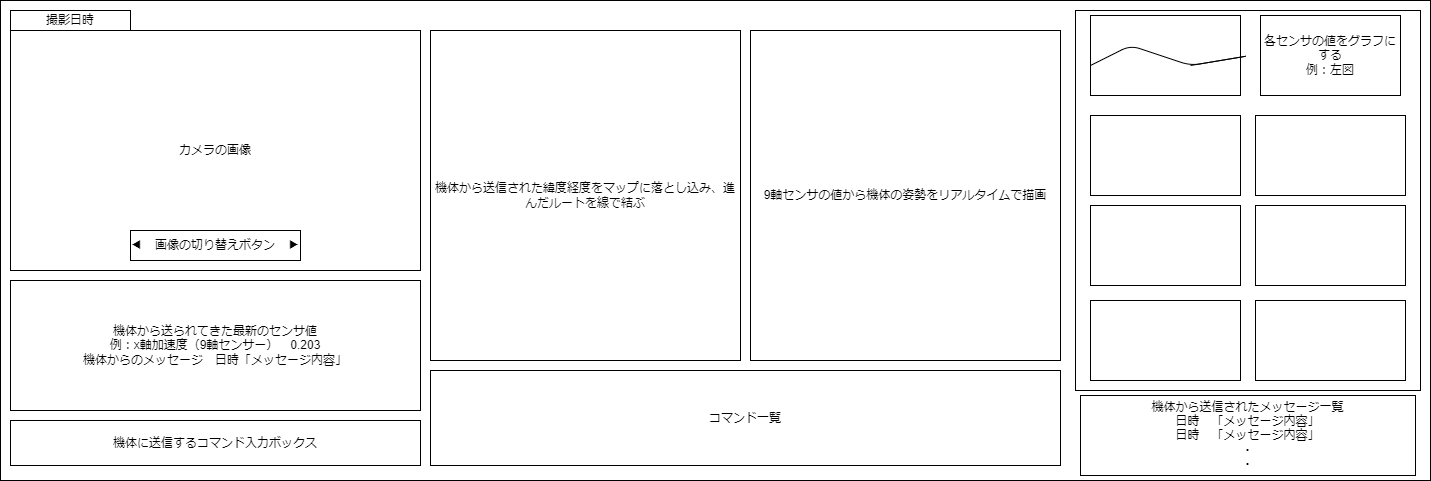

The diagram above was exported from draw.io. Its source (the exported page's mxGraphModel, read from the mxfile embedded in the PNG):
<mxGraphModel dx="1418" dy="820" grid="1" gridSize="10" guides="1" tooltips="1" connect="1" arrows="1" fold="1" page="1" pageScale="1" pageWidth="827" pageHeight="1169" math="0" shadow="0">
  <root>
    <mxCell id="0" />
    <mxCell id="1" parent="0" />
    <mxCell id="2" value="" style="rounded=0;whiteSpace=wrap;html=1;" parent="1" vertex="1">
      <mxGeometry x="40" y="150" width="1430" height="480" as="geometry" />
    </mxCell>
    <mxCell id="3" value="カメラの画像" style="rounded=0;whiteSpace=wrap;html=1;" parent="1" vertex="1">
      <mxGeometry x="50" y="180" width="410" height="240" as="geometry" />
    </mxCell>
    <mxCell id="4" value="撮影日時" style="rounded=0;whiteSpace=wrap;html=1;" parent="1" vertex="1">
      <mxGeometry x="50" y="160" width="120" height="20" as="geometry" />
    </mxCell>
    <mxCell id="5" value="機体に送信するコマンド入力ボックス" style="rounded=0;whiteSpace=wrap;html=1;" parent="1" vertex="1">
      <mxGeometry x="50" y="570" width="410" height="45" as="geometry" />
    </mxCell>
    <mxCell id="6" value="機体から送られてきた最新のセンサ値&lt;br&gt;例：x軸加速度（9軸センサー）　0.203&lt;br&gt;機体からのメッセージ　日時「メッセージ内容」" style="rounded=0;whiteSpace=wrap;html=1;" parent="1" vertex="1">
      <mxGeometry x="50" y="430" width="410" height="130" as="geometry" />
    </mxCell>
    <mxCell id="7" value="" style="rounded=0;whiteSpace=wrap;html=1;" parent="1" vertex="1">
      <mxGeometry x="1115" y="160" width="345" height="380" as="geometry" />
    </mxCell>
    <mxCell id="8" value="" style="rounded=0;whiteSpace=wrap;html=1;" parent="1" vertex="1">
      <mxGeometry x="1130" y="165" width="150" height="80" as="geometry" />
    </mxCell>
    <mxCell id="9" value="各センサの値をグラフにする&lt;br&gt;例：左図" style="rounded=0;whiteSpace=wrap;html=1;" parent="1" vertex="1">
      <mxGeometry x="1300" y="165" width="140" height="80" as="geometry" />
    </mxCell>
    <mxCell id="11" value="" style="endArrow=none;html=1;" parent="1" edge="1">
      <mxGeometry width="50" height="50" relative="1" as="geometry">
        <mxPoint x="1130" y="215" as="sourcePoint" />
        <mxPoint x="1230" y="215" as="targetPoint" />
        <Array as="points">
          <mxPoint x="1170" y="195" />
          <mxPoint x="1230" y="215" />
          <mxPoint x="1290" y="205" />
        </Array>
      </mxGeometry>
    </mxCell>
    <mxCell id="12" value="" style="rounded=0;whiteSpace=wrap;html=1;" parent="1" vertex="1">
      <mxGeometry x="1130" y="265" width="150" height="80" as="geometry" />
    </mxCell>
    <mxCell id="13" value="" style="rounded=0;whiteSpace=wrap;html=1;" parent="1" vertex="1">
      <mxGeometry x="1295" y="265" width="150" height="80" as="geometry" />
    </mxCell>
    <mxCell id="14" value="" style="rounded=0;whiteSpace=wrap;html=1;" parent="1" vertex="1">
      <mxGeometry x="1130" y="355" width="150" height="80" as="geometry" />
    </mxCell>
    <mxCell id="15" value="" style="rounded=0;whiteSpace=wrap;html=1;" parent="1" vertex="1">
      <mxGeometry x="1295" y="355" width="150" height="80" as="geometry" />
    </mxCell>
    <mxCell id="16" value="" style="rounded=0;whiteSpace=wrap;html=1;" parent="1" vertex="1">
      <mxGeometry x="1130" y="450" width="150" height="80" as="geometry" />
    </mxCell>
    <mxCell id="17" value="" style="rounded=0;whiteSpace=wrap;html=1;" parent="1" vertex="1">
      <mxGeometry x="1295" y="450" width="150" height="80" as="geometry" />
    </mxCell>
    <mxCell id="18" value="機体から送信された緯度経度をマップに落とし込み、進んだルートを線で結ぶ" style="rounded=0;whiteSpace=wrap;html=1;" parent="1" vertex="1">
      <mxGeometry x="470" y="180" width="310" height="330" as="geometry" />
    </mxCell>
    <mxCell id="19" value="◀　画像の切り替えボタン　▶" style="rounded=0;whiteSpace=wrap;html=1;" parent="1" vertex="1">
      <mxGeometry x="170" y="380" width="170" height="30" as="geometry" />
    </mxCell>
    <mxCell id="20" value="9軸センサの値から機体の姿勢をリアルタイムで描画" style="rounded=0;whiteSpace=wrap;html=1;" parent="1" vertex="1">
      <mxGeometry x="790" y="180" width="310" height="330" as="geometry" />
    </mxCell>
    <mxCell id="21" value="コマンド一覧" style="rounded=0;whiteSpace=wrap;html=1;" parent="1" vertex="1">
      <mxGeometry x="470" y="520" width="630" height="95" as="geometry" />
    </mxCell>
    <mxCell id="VxKiJi_Zbdtl0U5BYFTS-21" value="機体から送信されたメッセージ一覧&lt;br&gt;日時　「メッセージ内容」&lt;br&gt;日時　「メッセージ内容」&lt;br&gt;・&lt;br&gt;・" style="rounded=0;whiteSpace=wrap;html=1;" vertex="1" parent="1">
      <mxGeometry x="1120" y="545" width="335" height="80" as="geometry" />
    </mxCell>
  </root>
</mxGraphModel>